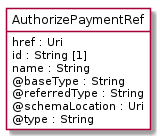

The diagram above was rendered by PlantUML. Its source (embedded in the PNG):
@startuml
hide circle
hide methods
hide stereotype
show <<Enumeration>> stereotype
skinparam class {
   BackgroundColor<<Enumeration>> #E6F5F7
   BackgroundColor<<Ref>> #FFFFE0
   BackgroundColor<<Pivot>> #FFFFFFF
   BackgroundColor<<SimpleType>> #E2F0DA
   BackgroundColor #FCF2E3
}

class AuthorizePaymentRef <<Pivot>> {
    href : Uri
    id : String [1]
    name : String
    @baseType : String
    @referredType : String
    @schemaLocation : Uri
    @type : String
}


@enduml